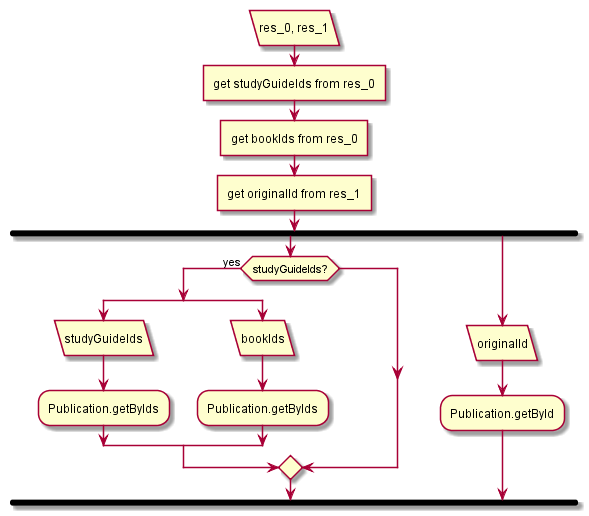

The diagram above was rendered by PlantUML. Its source (embedded in the PNG):
@startuml
:res_0, res_1/
:get studyGuideIds from res_0]
:get bookIds from res_0]
:get originalId from res_1]
fork
if (studyGuideIds?) then (yes)
split
:studyGuideIds/
:Publication.getByIds;
split again
:bookIds/
:Publication.getByIds;
end split;
endif;
fork again
:originalId/
:Publication.getById;
end fork;
@enduml